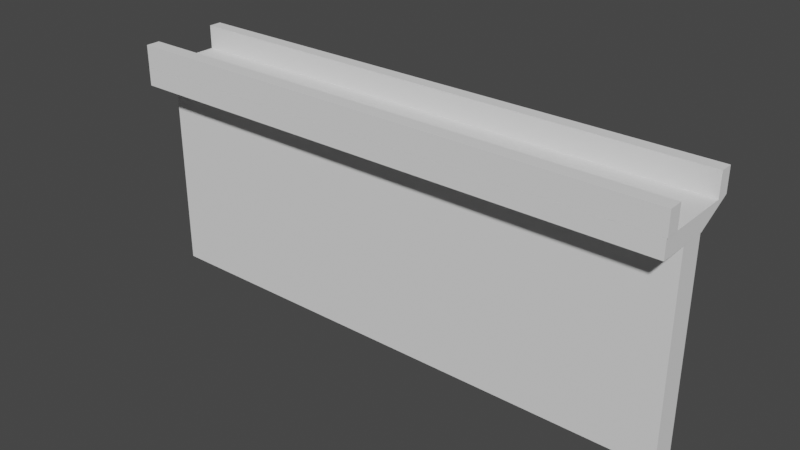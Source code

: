 # Source: NOSIDEWALLS.blend  (saved by Blender 3.2.14; exported with 4.5.12 LTS)
import bpy
from mathutils import Matrix  # noqa: F401  (used for matrix-valued properties, if any)

bpy.ops.wm.read_factory_settings(use_empty=True)
scene = bpy.context.scene
scene.name = 'Scene'

# ---- collections
col_collection = bpy.data.collections.new('Collection'); scene.collection.children.link(col_collection)

# ---- world
world_world = bpy.data.worlds.new('World'); scene.world = world_world
world_world.use_nodes = True; world_world.node_tree.nodes.clear()
_N = world_world.node_tree.nodes; _L = world_world.node_tree.links
n0 = _N.new('ShaderNodeOutputWorld'); n0.name = 'World Output'; n0.location = (300, 300)
n1 = _N.new('ShaderNodeBackground'); n1.name = 'Background'; n1.location = (10, 300)
n1.inputs[0].default_value = (0.05088, 0.05088, 0.05088, 1.0)
_L.new(n1.outputs[0], n0.inputs[0])
n0.is_active_output = True
world_world.color = (0.05088, 0.05088, 0.05088)
world_world.use_sun_shadow = False
world_world.sun_shadow_jitter_overblur = 0.0

# ---- meshes
me_cube_002 = bpy.data.meshes.new('Cube.002')
me_cube_002.from_pydata([(-20.08, -0.9477, -7.359), (-20.08, -0.9477, 7.359), (-20.08, 0.9477, -7.359), (-20.08, 0.9477, 7.359), (20.08, -0.9477, -7.359), (20.08, -0.9477, 7.359), (20.08, 0.9477, -7.359), (20.08, 0.9477, 7.359), (-20.08, -3.203, 7.359), (-20.08, -3.203, 8.652), (-20.08, 3.56, 8.652), (20.13, -3.203, 7.359), (20.13, -3.203, 8.652), (20.13, 3.56, 8.652), (-20.08, 2.614, 8.652), (-20.08, 2.614, 10.37), (-20.08, 3.56, 8.652), (-20.08, 3.56, 10.37), (20.13, 2.614, 8.652), (20.13, 2.614, 10.37), (20.13, 3.56, 8.652), (20.13, 3.56, 10.37), (-20.08, -3.198, 8.66), (-20.08, -3.198, 10.33), (-20.08, -2.151, 8.66), (-20.08, -2.151, 10.33), (20.18, -3.198, 8.66), (20.18, -3.198, 10.33), (20.18, -2.151, 8.66), (20.18, -2.151, 10.33), (-20.08, 3.56, 8.652), (-20.08, 0.9272, 7.359), (20.13, 0.9272, 7.359), (20.13, 3.56, 8.652), (-0.04453, 0.9477, -7.359), (-0.04453, 0.9477, 7.359), (-0.04453, -0.9477, -7.359), (-0.04453, -0.9477, 7.359), (-20.08, -0.9477, 0.0), (-20.08, 0.9477, 0.0), (20.08, 0.9477, 0.0), (20.08, -0.9477, 0.0), (-0.04453, -0.9477, 0.0), (-0.04453, 0.9477, 0.0), (10.02, 0.9477, 7.359), (10.02, -0.9477, -7.359), (10.02, 0.9477, -7.359), (10.02, -0.9477, 7.359), (10.02, -0.9477, 0.0), (10.02, 0.9477, 0.0), (-20.08, -0.9477, 3.679), (-20.08, 0.9477, 3.679), (20.08, 0.9477, 3.679), (20.08, -0.9477, 3.679), (-0.04453, -0.9477, 3.679), (-0.04453, 0.9477, 3.679), (10.02, -0.9477, 3.679), (10.02, 0.9477, 3.679), (-10.06, 0.9477, -7.359), (-10.06, -0.9477, 7.359), (-10.06, 0.9477, 7.359), (-10.06, -0.9477, -7.359), (-10.06, 0.9477, 0.0), (-10.06, -0.9477, 0.0), (-10.06, 0.9477, 3.679), (-10.06, -0.9477, 3.679), (-5.119, 0.9477, 7.359), (-5.119, -0.9477, -7.359), (-5.119, 0.9477, 0.0), (-5.119, 0.9477, 3.679), (-5.119, 0.9477, -7.359), (-5.119, -0.9477, 7.359), (-5.119, -0.9477, 0.0), (-5.119, -0.9477, 3.679), (4.859, 0.9477, -7.359), (4.859, -0.9477, 7.359), (4.859, -0.9477, 0.0), (4.859, 0.9477, 7.359), (4.859, -0.9477, -7.359), (4.859, 0.9477, 0.0), (4.859, 0.9477, 3.679), (4.859, -0.9477, 3.679)], [], [(50, 1, 3, 51), (57, 44, 7, 52), (52, 7, 5, 53), (65, 59, 1, 50), (46, 6, 4, 45), (60, 3, 1, 59), (30, 10, 13, 33), (32, 33, 13, 12, 11), (11, 12, 9, 8), (8, 9, 10, 30, 31), (13, 10, 9, 12), (14, 15, 17, 16), (16, 17, 21, 20), (20, 21, 19, 18), (18, 19, 15, 14), (16, 20, 18, 14), (21, 17, 15, 19), (22, 23, 25, 24), (24, 25, 29, 28), (28, 29, 27, 26), (26, 27, 23, 22), (24, 28, 26, 22), (29, 25, 23, 27), (32, 31, 30, 33), (31, 32, 11, 8), (77, 35, 37, 75), (70, 34, 36, 67), (81, 75, 37, 54), (69, 66, 35, 55), (70, 68, 43, 34), (78, 76, 42, 36), (61, 63, 38, 0), (6, 40, 41, 4), (46, 49, 40, 6), (0, 38, 39, 2), (74, 79, 49, 46), (4, 41, 48, 45), (53, 5, 47, 56), (7, 44, 47, 5), (74, 46, 45, 78), (80, 77, 44, 57), (79, 80, 57, 49), (41, 53, 56, 48), (68, 69, 55, 43), (76, 81, 54, 42), (63, 65, 50, 38), (40, 52, 53, 41), (49, 57, 52, 40), (38, 50, 51, 39), (72, 73, 65, 63), (39, 51, 64, 62), (67, 72, 63, 61), (2, 39, 62, 58), (51, 3, 60, 64), (2, 58, 61, 0), (66, 60, 59, 71), (73, 71, 59, 65), (54, 37, 71, 73), (35, 66, 71, 37), (36, 42, 72, 67), (42, 54, 73, 72), (62, 64, 69, 68), (58, 62, 68, 70), (64, 60, 66, 69), (58, 70, 67, 61), (48, 56, 81, 76), (43, 55, 80, 79), (55, 35, 77, 80), (34, 74, 78, 36), (34, 43, 79, 74), (45, 48, 76, 78), (56, 47, 75, 81), (44, 77, 75, 47)])
_uv = me_cube_002.uv_layers.new(name='UVMap')
_uv.uv.foreach_set('vector', [0.5625, 0.0, 0.625, 0.0, 0.625, 0.25, 0.5625, 0.25, 0.5625, 0.4374, 0.625, 0.4374, 0.625, 0.5, 0.5625, 0.5, 0.5625, 0.5, 0.625, 0.5, 0.625, 0.75, 0.5625, 0.75, 0.5625, 0.9376, 0.625, 0.9376, 0.625, 1.0, 0.5625, 1.0, 0.3124, 0.5, 0.375, 0.5, 0.375, 0.75, 0.3124, 0.75, 0.8126, 0.5, 0.875, 0.5, 0.875, 0.75, 0.8126, 0.75, 0.625, 0.25, 0.625, 0.25, 0.625, 0.5, 0.625, 0.5, 0.375, 0.5973, 0.625, 0.5, 0.625, 0.5, 0.625, 0.75, 0.375, 0.75, 0.375, 0.75, 0.625, 0.75, 0.625, 1.0, 0.375, 1.0, 0.375, 0.0, 0.625, 0.0, 0.625, 0.25, 0.625, 0.25, 0.375, 0.1527, 0.625, 0.5, 0.875, 0.5, 0.875, 0.75, 0.625, 0.75, 0.375, 0.0, 0.625, 0.0, 0.625, 0.25, 0.375, 0.25, 0.375, 0.25, 0.625, 0.25, 0.625, 0.5, 0.375, 0.5, 0.375, 0.5, 0.625, 0.5, 0.625, 0.75, 0.375, 0.75, 0.375, 0.75, 0.625, 0.75, 0.625, 1.0, 0.375, 1.0, 0.125, 0.5, 0.375, 0.5, 0.375, 0.75, 0.125, 0.75, 0.625, 0.5, 0.875, 0.5, 0.875, 0.75, 0.625, 0.75, 0.375, 0.0, 0.625, 0.0, 0.625, 0.25, 0.375, 0.25, 0.375, 0.25, 0.625, 0.25, 0.625, 0.5, 0.375, 0.5, 0.375, 0.5, 0.625, 0.5, 0.625, 0.75, 0.375, 0.75, 0.375, 0.75, 0.625, 0.75, 0.625, 1.0, 0.375, 1.0, 0.125, 0.5, 0.375, 0.5, 0.375, 0.75, 0.125, 0.75, 0.625, 0.5, 0.875, 0.5, 0.875, 0.75, 0.625, 0.75, 0.375, 0.5973, 0.125, 0.5973, 0.125, 0.5, 0.375, 0.5, 0.125, 0.5973, 0.375, 0.5973, 0.375, 0.75, 0.125, 0.75, 0.7198, 0.5, 0.7503, 0.5, 0.7503, 0.75, 0.7198, 0.75, 0.2181, 0.5, 0.2497, 0.5, 0.2497, 0.75, 0.2181, 0.75, 0.5625, 0.8448, 0.625, 0.8448, 0.625, 0.8753, 0.5625, 0.8753, 0.5625, 0.3431, 0.625, 0.3431, 0.625, 0.3747, 0.5625, 0.3747, 0.375, 0.3431, 0.5, 0.3431, 0.5, 0.3747, 0.375, 0.3747, 0.375, 0.8448, 0.5, 0.8448, 0.5, 0.8753, 0.375, 0.8753, 0.375, 0.9376, 0.5, 0.9376, 0.5, 1.0, 0.375, 1.0, 0.375, 0.5, 0.5, 0.5, 0.5, 0.75, 0.375, 0.75, 0.375, 0.4374, 0.5, 0.4374, 0.5, 0.5, 0.375, 0.5, 0.375, 0.0, 0.5, 0.0, 0.5, 0.25, 0.375, 0.25, 0.375, 0.4052, 0.5, 0.4052, 0.5, 0.4374, 0.375, 0.4374, 0.375, 0.75, 0.5, 0.75, 0.5, 0.8126, 0.375, 0.8126, 0.5625, 0.75, 0.625, 0.75, 0.625, 0.8126, 0.5625, 0.8126, 0.625, 0.5, 0.6876, 0.5, 0.6876, 0.75, 0.625, 0.75, 0.2802, 0.5, 0.3124, 0.5, 0.3124, 0.75, 0.2802, 0.75, 0.5625, 0.4052, 0.625, 0.4052, 0.625, 0.4374, 0.5625, 0.4374, 0.5, 0.4052, 0.5625, 0.4052, 0.5625, 0.4374, 0.5, 0.4374, 0.5, 0.75, 0.5625, 0.75, 0.5625, 0.8126, 0.5, 0.8126, 0.5, 0.3431, 0.5625, 0.3431, 0.5625, 0.3747, 0.5, 0.3747, 0.5, 0.8448, 0.5625, 0.8448, 0.5625, 0.8753, 0.5, 0.8753, 0.5, 0.9376, 0.5625, 0.9376, 0.5625, 1.0, 0.5, 1.0, 0.5, 0.5, 0.5625, 0.5, 0.5625, 0.75, 0.5, 0.75, 0.5, 0.4374, 0.5625, 0.4374, 0.5625, 0.5, 0.5, 0.5, 0.5, 0.0, 0.5625, 0.0, 0.5625, 0.25, 0.5, 0.25, 0.5, 0.9069, 0.5625, 0.9069, 0.5625, 0.9376, 0.5, 0.9376, 0.5, 0.25, 0.5625, 0.25, 0.5625, 0.3124, 0.5, 0.3124, 0.375, 0.9069, 0.5, 0.9069, 0.5, 0.9376, 0.375, 0.9376, 0.375, 0.25, 0.5, 0.25, 0.5, 0.3124, 0.375, 0.3124, 0.5625, 0.25, 0.625, 0.25, 0.625, 0.3124, 0.5625, 0.3124, 0.125, 0.5, 0.1874, 0.5, 0.1874, 0.75, 0.125, 0.75, 0.7819, 0.5, 0.8126, 0.5, 0.8126, 0.75, 0.7819, 0.75, 0.5625, 0.9069, 0.625, 0.9069, 0.625, 0.9376, 0.5625, 0.9376, 0.5625, 0.8753, 0.625, 0.8753, 0.625, 0.9069, 0.5625, 0.9069, 0.7503, 0.5, 0.7819, 0.5, 0.7819, 0.75, 0.7503, 0.75, 0.375, 0.8753, 0.5, 0.8753, 0.5, 0.9069, 0.375, 0.9069, 0.5, 0.8753, 0.5625, 0.8753, 0.5625, 0.9069, 0.5, 0.9069, 0.5, 0.3124, 0.5625, 0.3124, 0.5625, 0.3431, 0.5, 0.3431, 0.375, 0.3124, 0.5, 0.3124, 0.5, 0.3431, 0.375, 0.3431, 0.5625, 0.3124, 0.625, 0.3124, 0.625, 0.3431, 0.5625, 0.3431, 0.1874, 0.5, 0.2181, 0.5, 0.2181, 0.75, 0.1874, 0.75, 0.5, 0.8126, 0.5625, 0.8126, 0.5625, 0.8448, 0.5, 0.8448, 0.5, 0.3747, 0.5625, 0.3747, 0.5625, 0.4052, 0.5, 0.4052, 0.5625, 0.3747, 0.625, 0.3747, 0.625, 0.4052, 0.5625, 0.4052, 0.2497, 0.5, 0.2802, 0.5, 0.2802, 0.75, 0.2497, 0.75, 0.375, 0.3747, 0.5, 0.3747, 0.5, 0.4052, 0.375, 0.4052, 0.375, 0.8126, 0.5, 0.8126, 0.5, 0.8448, 0.375, 0.8448, 0.5625, 0.8126, 0.625, 0.8126, 0.625, 0.8448, 0.5625, 0.8448, 0.6876, 0.5, 0.7198, 0.5, 0.7198, 0.75, 0.6876, 0.75])
me_cube_002.update()

# ---- objects
ob_cube = bpy.data.objects.new('Cube', me_cube_002)

# ---- transforms, parenting, visibility, modifiers, constraints
ob_cube.location = (0.09923, 1.06, 7.359)

# ---- collection membership
scene.collection.objects.link(ob_cube)

# ---- scene / render settings (as saved in the file)
scene.frame_start = 1; scene.frame_end = 250; scene.frame_set(1)
scene.render.engine = 'BLENDER_EEVEE_NEXT'
scene.cycles.sampling_pattern = 'TABULATED_SOBOL'
scene.cycles.use_light_tree = False
scene.view_settings.view_transform = 'Filmic'
bpy.context.view_layer.update()

# ---- added for rendering (the .blend has no active camera and no usable light): camera, sun
cam_auto = bpy.data.cameras.new('AutoCamera')
cam_auto.lens = 50.0
cam_auto.sensor_width = 36.0
cam_auto.clip_end = 1000.0
ob_auto_camera = bpy.data.objects.new('AutoCamera', cam_auto)
scene.collection.objects.link(ob_auto_camera)
ob_auto_camera.location = (41.3241, -48.1763, 41.809)
ob_auto_camera.rotation_euler = (1.09748, -7.21219e-08, 0.694738)
scene.camera = ob_auto_camera
light_auto_sun = bpy.data.lights.new('AutoSun', 'SUN')
light_auto_sun.energy = 3.0
light_auto_sun.angle = 0.0523599
ob_auto_sun = bpy.data.objects.new('AutoSun', light_auto_sun)
scene.collection.objects.link(ob_auto_sun)
ob_auto_sun.rotation_euler = (0.872665, 0.174533, 0.523599)
bpy.context.view_layer.update()

